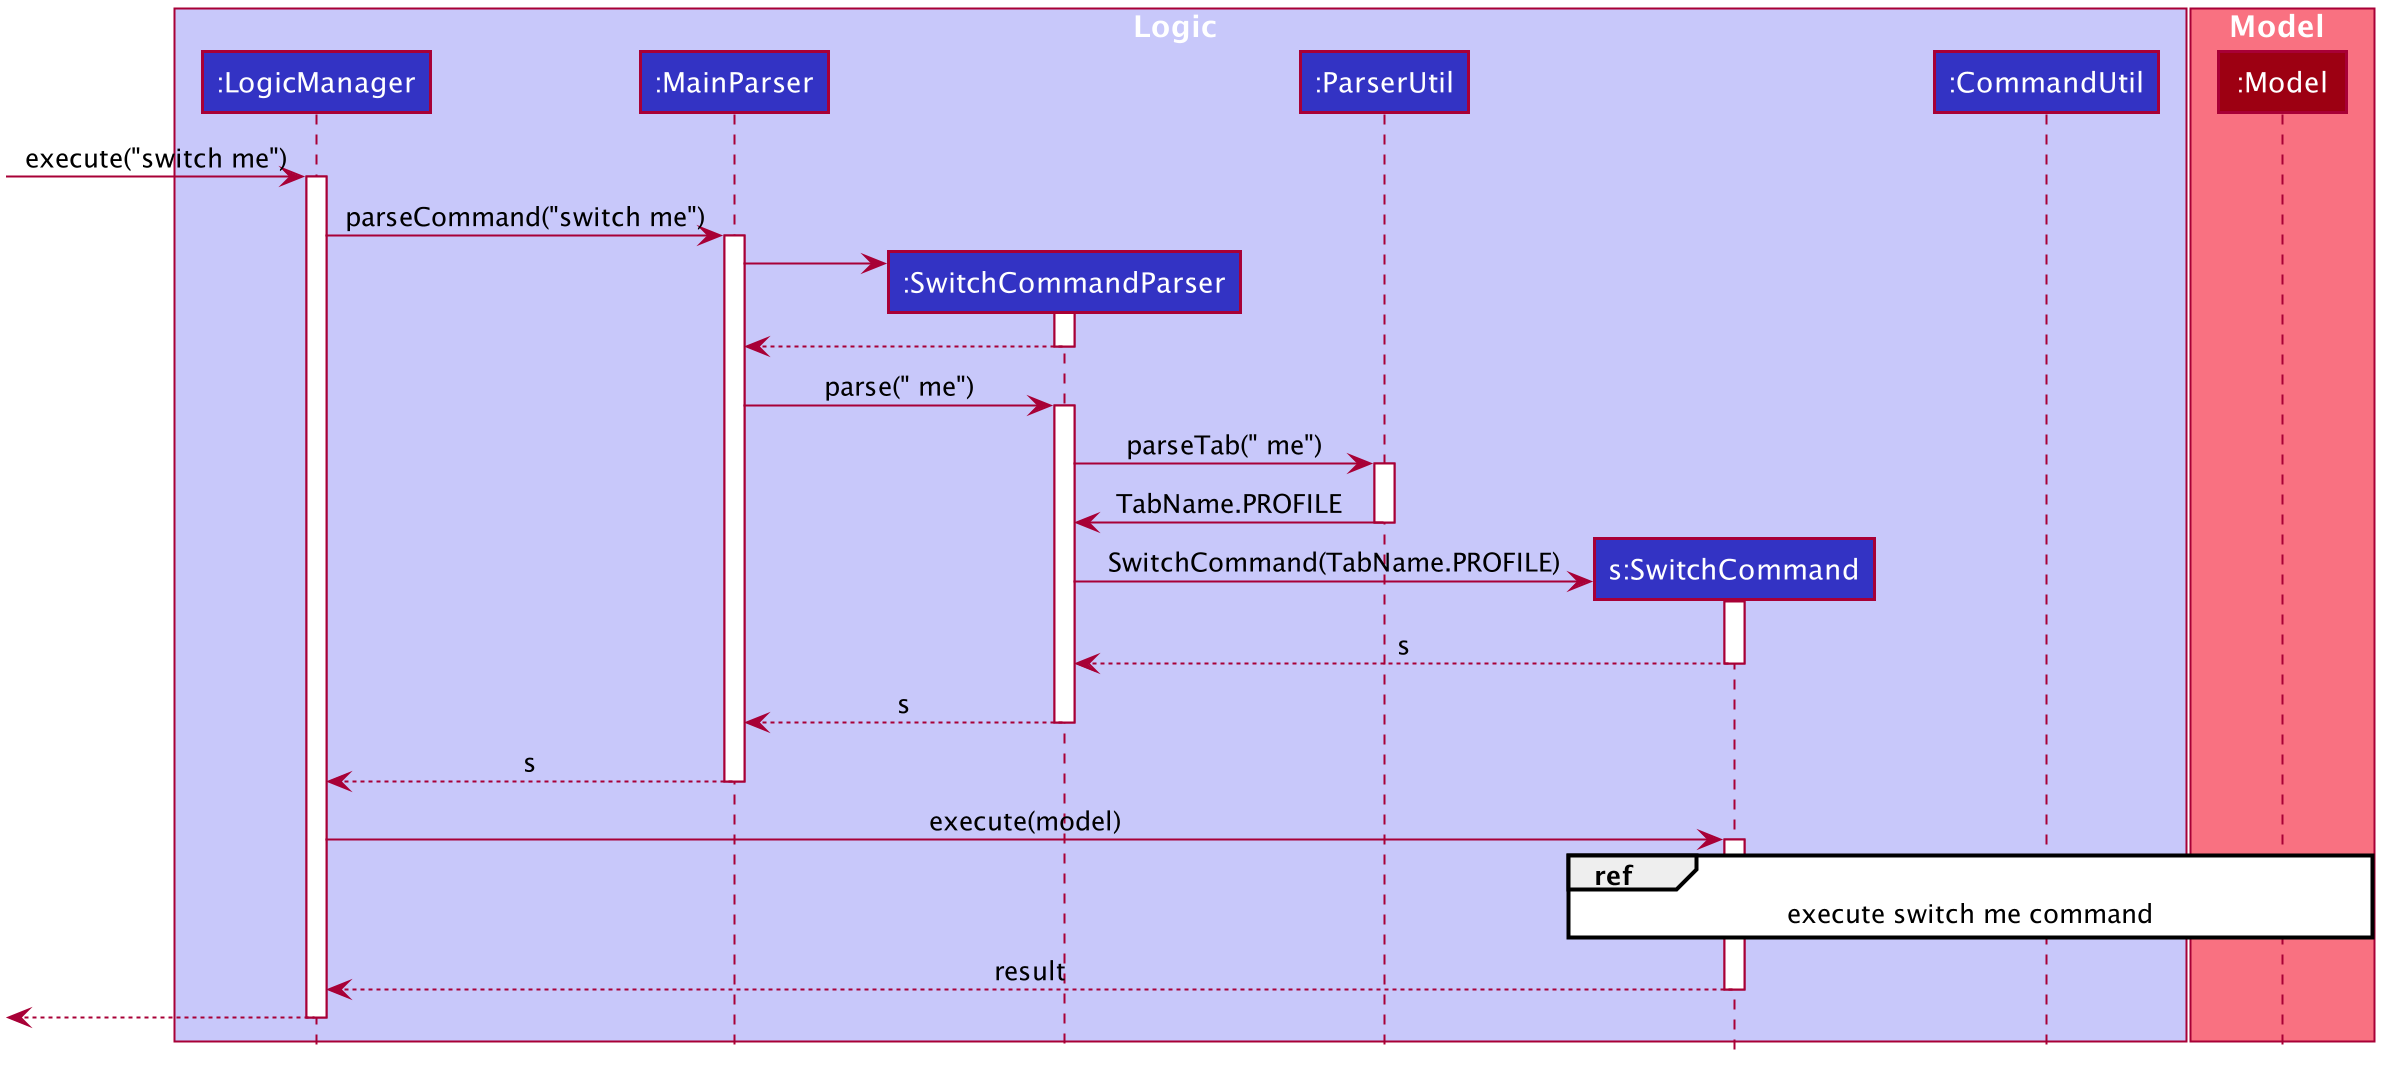

The diagram above was rendered by PlantUML. Its source (embedded in the PNG):
@startuml








skinparam BackgroundColor #FFFFFFF

skinparam Shadowing false

skinparam Class {
    FontColor #FFFFFF
    BorderThickness 1
    BorderColor #FFFFFF
    StereotypeFontColor #FFFFFF
    FontName Arial
}

skinparam Actor {
    BorderColor #000000
    Color #000000
    FontName Arial
}

skinparam Sequence {
    MessageAlign center
    BoxFontSize 15
    BoxPadding 0
    BoxFontColor #FFFFFF
    FontName Arial
}

skinparam Participant {
    FontColor #FFFFFFF
    Padding 20
}

skinparam MinClassWidth 50
skinparam ParticipantPadding 10
skinparam Shadowing false
skinparam DefaultTextAlignment center
skinparam packageStyle Rectangle

hide footbox
hide circle

box Logic #C8C8FA
participant ":LogicManager" as LogicManager #3333C4
participant ":MainParser" as MainParser #3333C4
participant ":SwitchCommandParser" as SwitchCommandParser #3333C4
participant ":ParserUtil" as ParserUtil #3333C4
participant "s:SwitchCommand" as SwitchCommand #3333C4
participant ":CommandUtil" as CommandUtil #3333C4
end box

box Model #F97181
participant ":Model" as Model #9D0012
end box

[-> LogicManager : execute("switch me")
activate LogicManager

LogicManager -> MainParser : parseCommand("switch me")
activate MainParser

create SwitchCommandParser
MainParser -> SwitchCommandParser
activate SwitchCommandParser

SwitchCommandParser --> MainParser
deactivate SwitchCommandParser

MainParser -> SwitchCommandParser : parse(" me")
activate SwitchCommandParser

SwitchCommandParser -> ParserUtil : parseTab(" me")
activate ParserUtil

ParserUtil -> SwitchCommandParser : TabName.PROFILE
deactivate ParserUtil

create SwitchCommand
SwitchCommandParser -> SwitchCommand : SwitchCommand(TabName.PROFILE)
activate SwitchCommand

SwitchCommand --> SwitchCommandParser : s
deactivate SwitchCommand

SwitchCommandParser --> MainParser : s
deactivate SwitchCommandParser

MainParser --> LogicManager : s
deactivate MainParser

LogicManager -> SwitchCommand : execute(model)
activate SwitchCommand

ref over SwitchCommand, CommandUtil, Model : execute switch me command

SwitchCommand --> LogicManager : result
deactivate SwitchCommand

[<--LogicManager
deactivate LogicManager
@enduml